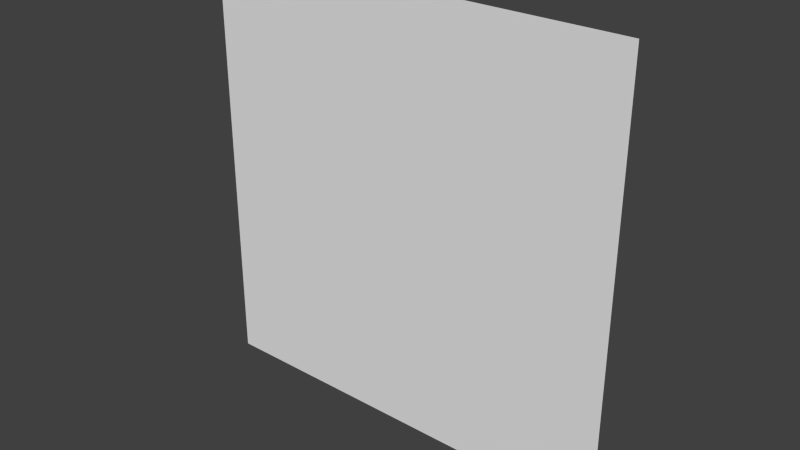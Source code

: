# Source: exec4_5.blend  (saved by Blender 2.65.0; exported with 4.5.12 LTS)
import bpy
from mathutils import Matrix  # noqa: F401  (used for matrix-valued properties, if any)

bpy.ops.wm.read_factory_settings(use_empty=True)
scene = bpy.context.scene
scene.name = 'Scene'

# ---- collections
col_collection_7 = bpy.data.collections.new('Collection 7'); scene.collection.children.link(col_collection_7)

# ---- materials (node trees are filled in below, after node groups)
mat_exec4_5 = bpy.data.materials.new('exec4_5')
mat_exec4_5.alpha_threshold = 0.0
mat_exec4_5.use_transparent_shadow = False
mat_exec4_5.roughness = 0.5
mat_exec4_5.specular_intensity = 0.0
mat_exec4_5.line_color = (0.0, 0.0, 0.0, 1.0)

# ---- material node trees

# ---- world
world_world = bpy.data.worlds.new('World'); scene.world = world_world
world_world.color = (0.05088, 0.05088, 0.05088)
world_world.use_sun_shadow = False
world_world.sun_shadow_jitter_overblur = 0.0
world_world.cycles.sampling_method = 'MANUAL'
world_world.cycles.sample_map_resolution = 256

# ---- meshes
me_exec4_5_png = bpy.data.meshes.new('exec4_5.png')
me_exec4_5_png.from_pydata([(-1.28, 1.1e-07, 9.664e-08), (1.28, 1.1e-07, 9.664e-08), (1.28, 2.56, 9.664e-08), (-1.28, 2.56, 9.664e-08)], [], [(0, 1, 2, 3)])
_uv = me_exec4_5_png.uv_layers.new(name='UVMap')
_uv.uv.foreach_set('vector', [0.0, 0.0, 1.0, 0.0, 1.0, 1.0, 0.0, 1.0])
me_exec4_5_png.materials.append(mat_exec4_5)
me_exec4_5_png.use_remesh_preserve_volume = False
me_exec4_5_png.use_remesh_preserve_attributes = False
me_exec4_5_png.use_mirror_vertex_groups = False
me_exec4_5_png.update()

# ---- objects
ob_exec4_5_mesh = bpy.data.objects.new('exec4_5_mesh', me_exec4_5_png)

# ---- transforms, parenting, visibility, modifiers, constraints
ob_exec4_5_mesh.location = (0.0, 0.0, 0.0)
ob_exec4_5_mesh.rotation_euler = (1.571, 0.0, 0.0)
ob_exec4_5_mesh.lineart.crease_threshold = 0.0

# ---- collection membership
col_collection_7.objects.link(ob_exec4_5_mesh)

# ---- scene / render settings (as saved in the file)
scene.frame_start = 1; scene.frame_end = 2; scene.frame_set(1)
scene.render.engine = 'BLENDER_EEVEE_NEXT'
scene.render.image_settings.color_mode = 'RGB'
scene.render.image_settings.compression = 90
scene.render.resolution_percentage = 50
scene.render.dither_intensity = 0.0
scene.render.bake_margin = 2
scene.render.bake_bias = 0.0
scene.cycles.use_denoising = False
scene.cycles.samples = 10
scene.cycles.sampling_pattern = 'TABULATED_SOBOL'
scene.cycles.light_sampling_threshold = 0.0
scene.cycles.use_adaptive_sampling = False
scene.cycles.use_light_tree = False
scene.cycles.blur_glossy = 0.0
scene.cycles.volume_bounces = 1
scene.cycles.pixel_filter_type = 'GAUSSIAN'
scene.cycles.sample_clamp_indirect = 0.0
scene.view_settings.view_transform = 'Standard'
bpy.context.view_layer.update()

# ---- added for rendering (the .blend has no active camera and no usable light): camera, sun
cam_auto = bpy.data.cameras.new('AutoCamera')
cam_auto.lens = 50.0
cam_auto.sensor_width = 36.0
cam_auto.clip_end = 1000.0
ob_auto_camera = bpy.data.objects.new('AutoCamera', cam_auto)
scene.collection.objects.link(ob_auto_camera)
ob_auto_camera.location = (3.34967, -4.01961, 3.95974)
ob_auto_camera.rotation_euler = (1.09748, -7.21219e-08, 0.694738)
scene.camera = ob_auto_camera
light_auto_sun = bpy.data.lights.new('AutoSun', 'SUN')
light_auto_sun.energy = 3.0
light_auto_sun.angle = 0.0523599
ob_auto_sun = bpy.data.objects.new('AutoSun', light_auto_sun)
scene.collection.objects.link(ob_auto_sun)
ob_auto_sun.rotation_euler = (0.872665, 0.174533, 0.523599)
bpy.context.view_layer.update()
